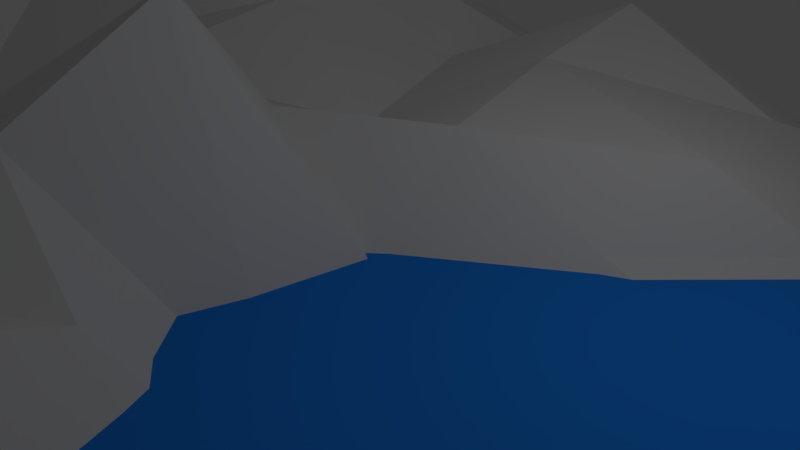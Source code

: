 # Source: ss-mountain.blend  (saved by Blender 2.76.0; exported with 4.5.12 LTS)
import bpy
from mathutils import Matrix  # noqa: F401  (used for matrix-valued properties, if any)

bpy.ops.wm.read_factory_settings(use_empty=True)
scene = bpy.context.scene
scene.name = 'Scene'

# ---- collections
col_collection_1 = bpy.data.collections.new('Collection 1'); scene.collection.children.link(col_collection_1)

# ---- materials (node trees are filled in below, after node groups)
mat_material_001 = bpy.data.materials.new('Material.001')
mat_material_001.alpha_threshold = 0.0
mat_material_001.roughness = 0.5

# ---- material node trees
mat_material_001.use_nodes = True; mat_material_001.node_tree.nodes.clear()
_N = mat_material_001.node_tree.nodes; _L = mat_material_001.node_tree.links
n0 = _N.new('ShaderNodeOutputMaterial'); n0.name = 'Material Output'; n0.location = (300, 300)
n1 = _N.new('ShaderNodeBsdfDiffuse'); n1.name = 'Diffuse BSDF'; n1.location = (10, 300)
n1.inputs[0].default_value = (0.01931, 0.2615, 1.0, 1.0)
n2 = _N.new('ShaderNodeNewGeometry'); n2.name = 'Geometry'; n2.location = (-180, 100)
_L.new(n1.outputs[0], n0.inputs[0])
_L.new(n2.outputs[1], n1.inputs[2])
n0.is_active_output = True

# ---- world
world_world = bpy.data.worlds.new('World'); scene.world = world_world
world_world.color = (0.05088, 0.05088, 0.05088)
world_world.use_sun_shadow = False
world_world.sun_shadow_jitter_overblur = 0.0
world_world.cycles.sampling_method = 'MANUAL'
world_world.cycles.sample_map_resolution = 256

# ---- cameras
cam_camera = bpy.data.cameras.new('Camera')
cam_camera.clip_end = 100.0
cam_camera.lens = 35.0
cam_camera.sensor_width = 32.0
cam_camera.sensor_height = 18.0
cam_camera.ortho_scale = 7.314
cam_camera.dof.focus_distance = 0.0

# ---- lights
light_lamp = bpy.data.lights.new('Lamp', 'POINT')
light_lamp.transmission_factor = 0.0
light_lamp.cutoff_distance = 30.0
light_lamp.energy = 100.0
light_lamp.shadow_buffer_clip_start = 1.001
light_lamp.shadow_soft_size = 0.1
light_lamp.shadow_maximum_resolution = 0.006
light_lamp.use_absolute_resolution = True
light_lamp.cycles.use_multiple_importance_sampling = False

# ---- meshes
me_plane_002 = bpy.data.meshes.new('Plane.002')
me_plane_002.from_pydata([(-1.013, -1.001, 0.03967), (0.9866, -1.001, 0.03967), (-1.013, 0.9992, 0.03967), (0.9866, 0.9992, 0.03967)], [], [(0, 1, 3, 2)])
me_plane_002.materials.append(mat_material_001)
me_plane_002.use_remesh_preserve_volume = False
me_plane_002.use_remesh_preserve_attributes = False
me_plane_002.use_mirror_vertex_groups = False
me_plane_002.update()
me_plane = bpy.data.meshes.new('Plane')
me_plane.from_pydata([(-1.01, -1.002, 0.02714), (1.0, -1.0, 0.0), (-1.0, 1.0, 0.02202), (1.0, 1.0, 0.0), (-0.9936, -0.03533, 0.1627), (-0.01595, -1.003, 0.04264), (0.9972, 0.001726, 0.0239), (-0.01108, 1.171, -0.006743), (0.01259, -0.0003495, -0.03313), (-1.005, -0.5008, 0.2329), (0.5, -1.0, 0.0), (0.9907, 0.4979, 0.02738), (-0.5126, 0.9936, 0.0581), (-1.0, 0.5, 0.08671), (-0.5055, -1.001, 0.124), (0.978, -0.5347, 0.004748), (0.5037, 0.9987, 0.001891), (-0.09458, 0.5426, 0.195), (-0.02884, -0.4742, 0.06595), (-0.5733, -0.115, 0.217), (0.5844, 0.01939, -0.1252), (0.5739, -0.4945, -0.1112), (-0.5114, -0.501, 0.1199), (-0.6023, 0.4851, 0.3868), (0.5213, 0.488, 0.01074), (-1.005, -0.7508, 0.02923), (0.75, -1.0, 0.0), (1.0, 0.75, 0.0), (-0.7547, 0.9976, 0.01348), (-0.9908, 0.2487, 0.1691), (-0.254, -1.001, 0.02106), (1.0, -0.25, 0.0), (0.2622, 1.048, -0.003087), (-0.07598, 0.7993, 0.2633), (0.0578, -0.2429, -0.1515), (-0.7741, -0.1259, 0.2203), (0.3467, 0.01154, -0.1947), (-0.9945, -0.2537, 0.2168), (0.2278, -0.9879, 0.05778), (1.0, 0.25, 0.0), (-0.2481, 1.064, -0.008041), (-1.0, 0.75, 0.1208), (-0.7594, -1.001, 0.05127), (0.9956, -0.7512, 0.01638), (0.75, 1.0, 0.0), (-0.02758, 0.2213, 0.1539), (-0.05707, -0.757, 0.1605), (-0.2886, 0.02397, 0.1756), (0.7593, 0.002318, 0.01359), (0.6, -0.2422, -0.1802), (0.5217, -0.7483, -0.02691), (0.3413, -0.4935, -0.1892), (0.7652, -0.4913, 0.009615), (-0.5378, -0.2576, 0.37), (-0.5217, -0.7534, 0.4087), (-0.7491, -0.5041, 0.7652), (-0.2883, -0.447, 0.2378), (-0.5681, 0.7322, 0.2559), (-0.5346, 0.2396, 0.2942), (-0.7876, 0.4925, 0.3807), (-0.3637, 0.5617, 0.1427), (0.5204, 0.7406, 0.01027), (0.5573, 0.2413, -0.09257), (0.3126, 0.4582, 0.1213), (0.75, 0.5, 0.0), (0.7346, 0.2541, 0.0682), (0.2767, 0.237, 0.01136), (0.2777, 0.7611, 0.1041), (-0.2892, 0.2506, 0.08678), (-0.7613, 0.2473, 0.6497), (-0.7779, 0.7461, 0.6061), (-0.2657, -0.7498, 0.1331), (-0.8086, -0.7592, 0.3683), (-0.7354, -0.3158, 0.592), (0.7571, -0.7324, 0.08081), (0.3079, -0.7465, -0.08118), (0.4299, -0.2472, -0.3316), (0.7339, -0.2721, 0.05381), (-0.3136, -0.132, 0.4046), (-0.3098, 0.7714, 0.1376), (0.7401, 0.7512, 0.05946), (-0.7741, -0.1259, 0.2203), (-0.7741, -0.1259, 0.2203), (-0.7741, -0.1259, 0.2203)], [(35, 81), (81, 82), (82, 83)], [(80, 27, 3, 44), (79, 33, 7, 40), (78, 34, 8, 47), (77, 31, 6, 48), (76, 49, 20, 36), (75, 50, 21, 51), (74, 43, 15, 52), (73, 53, 19, 35), (72, 54, 22, 55), (71, 46, 18, 56), (70, 57, 12, 28), (69, 58, 23, 59), (68, 45, 17, 60), (67, 61, 16, 32), (66, 62, 24, 63), (65, 39, 11, 64), (62, 65, 64, 24), (20, 48, 65, 62), (48, 6, 39, 65), (45, 66, 63, 17), (8, 36, 66, 45), (36, 20, 62, 66), (33, 67, 32, 7), (17, 63, 67, 33), (63, 24, 61, 67), (58, 68, 60, 23), (19, 47, 68, 58), (47, 8, 45, 68), (29, 69, 59, 13), (4, 35, 69, 29), (35, 19, 58, 69), (41, 70, 28, 2), (13, 59, 70, 41), (59, 23, 57, 70), (54, 71, 56, 22), (14, 30, 71, 54), (30, 5, 46, 71), (25, 72, 55, 9), (0, 42, 72, 25), (42, 14, 54, 72), (37, 73, 35, 4), (9, 55, 73, 37), (55, 22, 53, 73), (50, 74, 52, 21), (10, 26, 74, 50), (26, 1, 43, 74), (46, 75, 51, 18), (5, 38, 75, 46), (38, 10, 50, 75), (34, 76, 36, 8), (18, 51, 76, 34), (51, 21, 49, 76), (49, 77, 48, 20), (21, 52, 77, 49), (52, 15, 31, 77), (53, 78, 47, 19), (22, 56, 78, 53), (56, 18, 34, 78), (57, 79, 40, 12), (23, 60, 79, 57), (60, 17, 33, 79), (61, 80, 44, 16), (24, 64, 80, 61), (64, 11, 27, 80)])
me_plane.use_remesh_preserve_volume = False
me_plane.use_remesh_preserve_attributes = False
me_plane.use_mirror_vertex_groups = False
me_plane.update()

# ---- objects
ob_plane_002 = bpy.data.objects.new('Plane.002', me_plane_002)
ob_plane = bpy.data.objects.new('Plane', me_plane)
ob_lamp = bpy.data.objects.new('Lamp', light_lamp)
ob_camera = bpy.data.objects.new('Camera', cam_camera)

# ---- transforms, parenting, visibility, modifiers, constraints
ob_plane_002.location = (1.124, -1.06, -0.3138)
ob_plane_002.scale = (6.282, 6.282, 6.282)
ob_plane_002.lineart.crease_threshold = 0.0
ob_plane.location = (0.0, 0.0, 0.0)
ob_plane.scale = (8.002, 8.002, 8.002)
ob_plane.lineart.crease_threshold = 0.0
ob_lamp.location = (4.076, 1.005, 5.904)
ob_lamp.rotation_euler = (0.6503, 0.05522, 1.866)
ob_lamp.lock_rotations_4d = False
ob_lamp.empty_display_type = 'ARROWS'
ob_lamp.color = (0.0, 0.0, 0.0, 0.0)
ob_lamp.lineart.crease_threshold = 0.0
ob_camera.location = (7.481, -6.508, 5.344)
ob_camera.rotation_euler = (1.109, 0.01082, 0.8149)
ob_camera.lock_rotations_4d = False
ob_camera.empty_display_type = 'ARROWS'
ob_camera.color = (0.0, 0.0, 0.0, 0.0)
ob_camera.display_type = 'WIRE'
ob_camera.lineart.crease_threshold = 0.0

# ---- collection membership
col_collection_1.objects.link(ob_plane_002)
col_collection_1.objects.link(ob_plane)
col_collection_1.objects.link(ob_lamp)
col_collection_1.objects.link(ob_camera)

# ---- scene / render settings (as saved in the file)
scene.camera = ob_camera
scene.frame_start = 1; scene.frame_end = 250; scene.frame_set(1)
scene.render.engine = 'CYCLES'
scene.render.resolution_percentage = 50
scene.render.dither_intensity = 0.0
scene.cycles.use_denoising = False
scene.cycles.samples = 10
scene.cycles.sampling_pattern = 'TABULATED_SOBOL'
scene.cycles.light_sampling_threshold = 0.0
scene.cycles.use_adaptive_sampling = False
scene.cycles.use_light_tree = False
scene.cycles.blur_glossy = 0.0
scene.cycles.pixel_filter_type = 'GAUSSIAN'
scene.cycles.sample_clamp_indirect = 0.0
scene.view_settings.view_transform = 'Standard'
bpy.context.view_layer.update()
